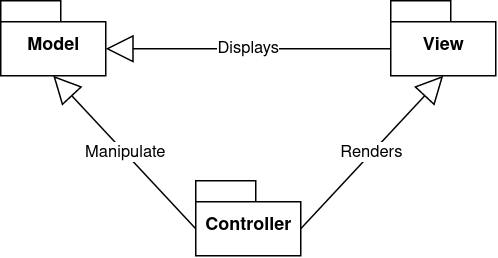

The diagram above was exported from draw.io. Its source (the exported page's mxGraphModel, read from the mxfile embedded in the PNG):
<mxGraphModel dx="561" dy="312" grid="1" gridSize="10" guides="1" tooltips="1" connect="1" arrows="1" fold="1" page="1" pageScale="1" pageWidth="850" pageHeight="1100" math="0" shadow="0">
  <root>
    <mxCell id="0" />
    <mxCell id="1" parent="0" />
    <mxCell id="CZ_Z1Wnw-02HiFC5xLvN-5" value="&lt;div&gt;Model&lt;/div&gt;" style="shape=folder;fontStyle=1;spacingTop=10;tabWidth=40;tabHeight=14;tabPosition=left;html=1;" vertex="1" parent="1">
      <mxGeometry x="260" y="90" width="70" height="50" as="geometry" />
    </mxCell>
    <mxCell id="CZ_Z1Wnw-02HiFC5xLvN-6" value="Controller" style="shape=folder;fontStyle=1;spacingTop=10;tabWidth=40;tabHeight=14;tabPosition=left;html=1;" vertex="1" parent="1">
      <mxGeometry x="390" y="210" width="70" height="50" as="geometry" />
    </mxCell>
    <mxCell id="CZ_Z1Wnw-02HiFC5xLvN-7" value="View" style="shape=folder;fontStyle=1;spacingTop=10;tabWidth=40;tabHeight=14;tabPosition=left;html=1;" vertex="1" parent="1">
      <mxGeometry x="520" y="90" width="70" height="50" as="geometry" />
    </mxCell>
    <mxCell id="CZ_Z1Wnw-02HiFC5xLvN-13" value="Renders" style="endArrow=block;endSize=16;endFill=0;html=1;rounded=0;targetPerimeterSpacing=0;exitX=0;exitY=0;exitDx=70;exitDy=32;exitPerimeter=0;entryX=0.5;entryY=1;entryDx=0;entryDy=0;entryPerimeter=0;" edge="1" parent="1" source="CZ_Z1Wnw-02HiFC5xLvN-6" target="CZ_Z1Wnw-02HiFC5xLvN-7">
      <mxGeometry width="160" relative="1" as="geometry">
        <mxPoint x="450" y="310" as="sourcePoint" />
        <mxPoint x="610" y="310" as="targetPoint" />
      </mxGeometry>
    </mxCell>
    <mxCell id="CZ_Z1Wnw-02HiFC5xLvN-15" value="Manipulate" style="endArrow=block;endSize=16;endFill=0;html=1;rounded=0;targetPerimeterSpacing=0;exitX=0;exitY=0;exitDx=0;exitDy=32;exitPerimeter=0;entryX=0.5;entryY=1;entryDx=0;entryDy=0;entryPerimeter=0;" edge="1" parent="1" source="CZ_Z1Wnw-02HiFC5xLvN-6" target="CZ_Z1Wnw-02HiFC5xLvN-5">
      <mxGeometry width="160" relative="1" as="geometry">
        <mxPoint x="230" y="290" as="sourcePoint" />
        <mxPoint x="390" y="290" as="targetPoint" />
      </mxGeometry>
    </mxCell>
    <mxCell id="CZ_Z1Wnw-02HiFC5xLvN-16" value="Displays" style="endArrow=block;endSize=16;endFill=0;html=1;rounded=0;targetPerimeterSpacing=0;exitX=0;exitY=0;exitDx=0;exitDy=32;exitPerimeter=0;entryX=0;entryY=0;entryDx=70;entryDy=32;entryPerimeter=0;" edge="1" parent="1" source="CZ_Z1Wnw-02HiFC5xLvN-7" target="CZ_Z1Wnw-02HiFC5xLvN-5">
      <mxGeometry width="160" relative="1" as="geometry">
        <mxPoint x="460" y="320" as="sourcePoint" />
        <mxPoint x="620" y="320" as="targetPoint" />
      </mxGeometry>
    </mxCell>
  </root>
</mxGraphModel>